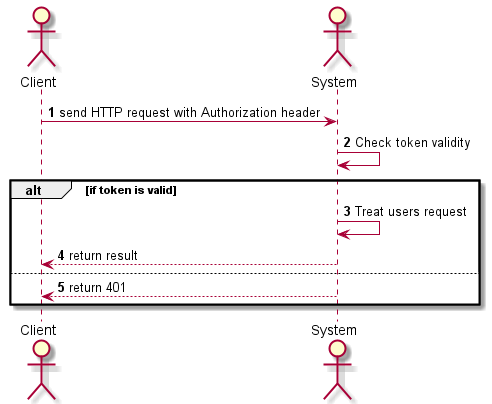

The diagram above was rendered by PlantUML. Its source (embedded in the PNG):
@startuml
'https://plantuml.com/sequence-diagram

autonumber

actor "Client" as client
actor System                as system

client  -> system  : send HTTP request with Authorization header
system  -> system  : Check token validity
alt if token is valid
system  -> system  : Treat users request
client  <-- system : return result
else
client  <-- system : return 401
end
@enduml